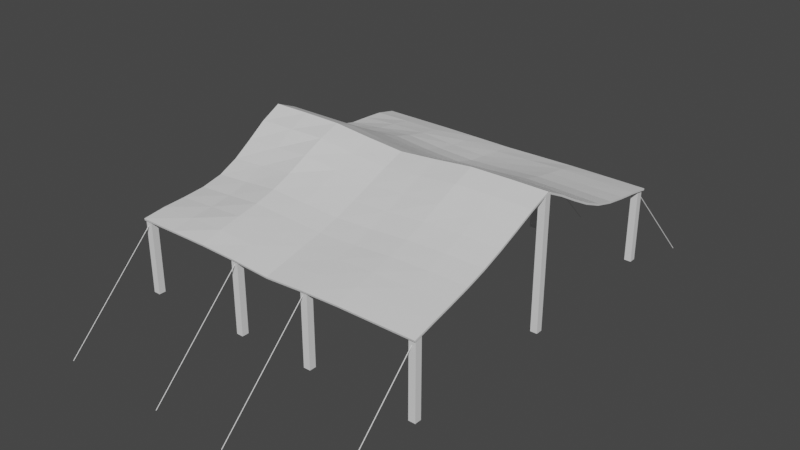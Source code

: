 # Source: Large_Tent.blend  (saved by Blender 3.1.7; exported with 4.5.12 LTS)
import bpy
from mathutils import Matrix  # noqa: F401  (used for matrix-valued properties, if any)

bpy.ops.wm.read_factory_settings(use_empty=True)
scene = bpy.context.scene
scene.name = 'Scene'

# ---- collections
col_collection = bpy.data.collections.new('Collection'); scene.collection.children.link(col_collection)

# ---- materials (node trees are filled in below, after node groups)
mat_material_003 = bpy.data.materials.new('Material.003')
mat_material_003.use_transparent_shadow = False
mat_material_001 = bpy.data.materials.new('Material.001')
mat_material_001.use_transparent_shadow = False
mat_material_002 = bpy.data.materials.new('Material.002')
mat_material_002.use_transparent_shadow = False

# ---- material node trees
mat_material_003.use_nodes = True; mat_material_003.node_tree.nodes.clear()
_N = mat_material_003.node_tree.nodes; _L = mat_material_003.node_tree.links
n0 = _N.new('ShaderNodeBsdfPrincipled'); n0.name = 'Principled BSDF'; n0.location = (10, 300)
n0.distribution = 'GGX'
n0.subsurface_method = 'RANDOM_WALK_SKIN'
n0.inputs[3].default_value = 1.45
n0.inputs[27].default_value = (0.0, 0.0, 0.0, 1.0)
n0.inputs[28].default_value = 1.0
n1 = _N.new('ShaderNodeOutputMaterial'); n1.name = 'Material Output'; n1.location = (300, 300)
_L.new(n0.outputs[0], n1.inputs[0])
n1.is_active_output = True
mat_material_001.use_nodes = True; mat_material_001.node_tree.nodes.clear()
_N = mat_material_001.node_tree.nodes; _L = mat_material_001.node_tree.links
n0 = _N.new('ShaderNodeBsdfPrincipled'); n0.name = 'Principled BSDF'; n0.location = (10, 300)
n0.distribution = 'GGX'
n0.subsurface_method = 'RANDOM_WALK_SKIN'
n0.inputs[3].default_value = 1.45
n0.inputs[27].default_value = (0.0, 0.0, 0.0, 1.0)
n0.inputs[28].default_value = 1.0
n1 = _N.new('ShaderNodeOutputMaterial'); n1.name = 'Material Output'; n1.location = (300, 300)
_L.new(n0.outputs[0], n1.inputs[0])
n1.is_active_output = True
mat_material_002.use_nodes = True; mat_material_002.node_tree.nodes.clear()
_N = mat_material_002.node_tree.nodes; _L = mat_material_002.node_tree.links
n0 = _N.new('ShaderNodeBsdfPrincipled'); n0.name = 'Principled BSDF'; n0.location = (10, 300)
n0.distribution = 'GGX'
n0.subsurface_method = 'RANDOM_WALK_SKIN'
n0.inputs[3].default_value = 1.45
n0.inputs[27].default_value = (0.0, 0.0, 0.0, 1.0)
n0.inputs[28].default_value = 1.0
n1 = _N.new('ShaderNodeOutputMaterial'); n1.name = 'Material Output'; n1.location = (300, 300)
_L.new(n0.outputs[0], n1.inputs[0])
n1.is_active_output = True

# ---- world
world_world = bpy.data.worlds.new('World'); scene.world = world_world
world_world.use_nodes = True; world_world.node_tree.nodes.clear()
_N = world_world.node_tree.nodes; _L = world_world.node_tree.links
n0 = _N.new('ShaderNodeOutputWorld'); n0.name = 'World Output'; n0.location = (300, 300)
n1 = _N.new('ShaderNodeBackground'); n1.name = 'Background'; n1.location = (10, 300)
n1.inputs[0].default_value = (0.05088, 0.05088, 0.05088, 1.0)
_L.new(n1.outputs[0], n0.inputs[0])
n0.is_active_output = True
world_world.color = (0.05088, 0.05088, 0.05088)
world_world.use_sun_shadow = False
world_world.sun_shadow_jitter_overblur = 0.0

# ---- meshes
me_cube_002 = bpy.data.meshes.new('Cube.002')
me_cube_002.from_pydata([(-0.1304, -0.1304, -2.504), (-0.1304, -0.1304, 2.504), (-0.1304, 0.1304, -2.504), (-0.1304, 0.1304, 2.504), (0.1304, -0.1304, -2.504), (0.1304, -0.1304, 2.504), (0.1304, 0.1304, -2.504), (0.1304, 0.1304, 2.504), (-11.58, -0.1304, -2.504), (-11.58, -0.1304, 2.504), (-11.58, 0.1304, -2.504), (-11.58, 0.1304, 2.504), (-11.32, -0.1304, -2.504), (-11.32, -0.1304, 2.504), (-11.32, 0.1304, -2.504), (-11.32, 0.1304, 2.504), (-0.2092, 6.139, -2.514), (-0.2092, 6.139, 0.3455), (-0.2092, 6.4, -2.514), (-0.2092, 6.4, 0.3455), (0.05167, 6.139, -2.514), (0.05167, 6.139, 0.3455), (0.05167, 6.4, -2.514), (0.05167, 6.4, 0.3455), (-0.1614, -6.374, -2.504), (-0.1614, -6.374, 0.3561), (-0.1614, -6.113, -2.504), (-0.1614, -6.113, 0.3561), (0.09951, -6.374, -2.504), (0.09951, -6.374, 0.3561), (0.09951, -6.113, -2.504), (0.09951, -6.113, 0.3561), (-4.355, -6.374, -2.504), (-4.355, -6.374, 0.3561), (-4.355, -6.113, -2.504), (-4.355, -6.113, 0.3561), (-4.094, -6.374, -2.504), (-4.094, -6.374, 0.3561), (-4.094, -6.113, -2.504), (-4.094, -6.113, 0.3561), (-7.38, -6.374, -2.504), (-7.38, -6.374, 0.3561), (-7.38, -6.113, -2.504), (-7.38, -6.113, 0.3561), (-7.119, -6.374, -2.504), (-7.119, -6.374, 0.3561), (-7.119, -6.113, -2.504), (-7.119, -6.113, 0.3561), (-11.56, -6.374, -2.504), (-11.56, -6.374, 0.3561), (-11.56, -6.113, -2.504), (-11.56, -6.113, 0.3561), (-11.3, -6.374, -2.504), (-11.3, -6.374, 0.3561), (-11.3, -6.113, -2.504), (-11.3, -6.113, 0.3561), (-4.355, 6.139, -2.514), (-4.355, 6.139, 0.3455), (-4.355, 6.4, -2.514), (-4.355, 6.4, 0.3455), (-4.094, 6.139, -2.514), (-4.094, 6.139, 0.3455), (-4.094, 6.4, -2.514), (-4.094, 6.4, 0.3455), (-7.38, 6.139, -2.514), (-7.38, 6.139, 0.3455), (-7.38, 6.4, -2.514), (-7.38, 6.4, 0.3455), (-7.119, 6.139, -2.514), (-7.119, 6.139, 0.3455), (-7.119, 6.4, -2.514), (-7.119, 6.4, 0.3455), (-11.6, 6.139, -2.514), (-11.6, 6.139, 0.3455), (-11.6, 6.4, -2.514), (-11.6, 6.4, 0.3455), (-11.34, 6.139, -2.514), (-11.34, 6.139, 0.3455), (-11.34, 6.4, -2.514), (-11.34, 6.4, 0.3455), (-0.04258, -9.949, -3.474), (-0.04258, -6.295, 0.1791), (-0.02758, -9.967, -3.456), (-0.02758, -6.314, 0.1975), (-0.05758, -9.967, -3.456), (-0.05758, -6.314, 0.1975), (-4.26, -9.949, -3.474), (-4.26, -6.295, 0.1791), (-4.245, -9.967, -3.456), (-4.245, -6.314, 0.1975), (-4.275, -9.967, -3.456), (-4.275, -6.314, 0.1975), (-11.45, -9.949, -3.474), (-11.45, -6.295, 0.1791), (-11.43, -9.967, -3.456), (-11.43, -6.314, 0.1975), (-11.46, -9.967, -3.456), (-11.46, -6.314, 0.1975), (-7.229, -9.949, -3.474), (-7.229, -6.295, 0.1791), (-7.214, -9.967, -3.456), (-7.214, -6.314, 0.1975), (-7.244, -9.967, -3.456), (-7.244, -6.314, 0.1975), (-0.04258, 6.267, 0.2239), (-0.04258, 9.829, -3.519), (-0.02758, 6.285, 0.2419), (-0.02758, 9.848, -3.501), (-0.05758, 6.285, 0.2419), (-0.05758, 9.848, -3.501), (-4.26, 6.267, 0.2239), (-4.26, 9.829, -3.519), (-4.245, 6.285, 0.2419), (-4.245, 9.848, -3.501), (-4.275, 6.285, 0.2419), (-4.275, 9.848, -3.501), (-11.45, 6.267, 0.2239), (-11.45, 9.829, -3.519), (-11.43, 6.285, 0.2419), (-11.43, 9.848, -3.501), (-11.46, 6.285, 0.2419), (-11.46, 9.848, -3.501), (-7.229, 6.267, 0.2239), (-7.229, 9.829, -3.519), (-7.214, 6.285, 0.2419), (-7.214, 9.848, -3.501), (-7.244, 6.285, 0.2419), (-7.244, 9.848, -3.501)], [], [(0, 1, 3, 2), (2, 3, 7, 6), (6, 7, 5, 4), (4, 5, 1, 0), (2, 6, 4, 0), (7, 3, 1, 5), (8, 9, 11, 10), (10, 11, 15, 14), (14, 15, 13, 12), (12, 13, 9, 8), (10, 14, 12, 8), (15, 11, 9, 13), (16, 17, 19, 18), (18, 19, 23, 22), (22, 23, 21, 20), (20, 21, 17, 16), (18, 22, 20, 16), (23, 19, 17, 21), (24, 25, 27, 26), (26, 27, 31, 30), (30, 31, 29, 28), (28, 29, 25, 24), (26, 30, 28, 24), (31, 27, 25, 29), (32, 33, 35, 34), (34, 35, 39, 38), (38, 39, 37, 36), (36, 37, 33, 32), (34, 38, 36, 32), (39, 35, 33, 37), (40, 41, 43, 42), (42, 43, 47, 46), (46, 47, 45, 44), (44, 45, 41, 40), (42, 46, 44, 40), (47, 43, 41, 45), (48, 49, 51, 50), (50, 51, 55, 54), (54, 55, 53, 52), (52, 53, 49, 48), (50, 54, 52, 48), (55, 51, 49, 53), (56, 57, 59, 58), (58, 59, 63, 62), (62, 63, 61, 60), (60, 61, 57, 56), (58, 62, 60, 56), (63, 59, 57, 61), (64, 65, 67, 66), (66, 67, 71, 70), (70, 71, 69, 68), (68, 69, 65, 64), (66, 70, 68, 64), (71, 67, 65, 69), (72, 73, 75, 74), (74, 75, 79, 78), (78, 79, 77, 76), (76, 77, 73, 72), (74, 78, 76, 72), (79, 75, 73, 77), (80, 81, 83, 82), (82, 83, 85, 84), (83, 81, 85), (84, 85, 81, 80), (80, 82, 84), (86, 87, 89, 88), (88, 89, 91, 90), (89, 87, 91), (90, 91, 87, 86), (86, 88, 90), (92, 93, 95, 94), (94, 95, 97, 96), (95, 93, 97), (96, 97, 93, 92), (92, 94, 96), (98, 99, 101, 100), (100, 101, 103, 102), (101, 99, 103), (102, 103, 99, 98), (98, 100, 102), (104, 105, 107, 106), (106, 107, 109, 108), (107, 105, 109), (108, 109, 105, 104), (104, 106, 108), (110, 111, 113, 112), (112, 113, 115, 114), (113, 111, 115), (114, 115, 111, 110), (110, 112, 114), (116, 117, 119, 118), (118, 119, 121, 120), (119, 117, 121), (120, 121, 117, 116), (116, 118, 120), (122, 123, 125, 124), (124, 125, 127, 126), (125, 123, 127), (126, 127, 123, 122), (122, 124, 126)])
me_cube_002.polygons.foreach_set('material_index', [0, 0, 0, 0, 0, 0, 0, 0, 0, 0, 0, 0, 0, 0, 0, 0, 0, 0, 0, 0, 0, 0, 0, 0, 0, 0, 0, 0, 0, 0, 0, 0, 0, 0, 0, 0, 0, 0, 0, 0, 0, 0, 0, 0, 0, 0, 0, 0, 0, 0, 0, 0, 0, 0, 0, 0, 0, 0, 0, 0, 1, 1, 1, 1, 1, 1, 1, 1, 1, 1, 1, 1, 1, 1, 1, 1, 1, 1, 1, 1, 1, 1, 1, 1, 1, 1, 1, 1, 1, 1, 1, 1, 1, 1, 1, 1, 1, 1, 1, 1])
_uv = me_cube_002.uv_layers.new(name='UVMap')
_uv.uv.foreach_set('vector', [0.8624, 5.96e-06, 0.8624, 0.3407, 0.8444, 0.3407, 0.8444, 0.0, 0.8264, 0.3453, 0.8264, 0.6907, 0.8084, 0.6907, 0.8084, 0.3453, 0.8624, 0.3407, 0.8624, 5.96e-06, 0.8803, 0.0, 0.8803, 0.3407, 0.8264, 0.0, 0.8264, 0.3453, 0.8084, 0.3453, 0.8084, 0.0, 0.05396, 0.8446, 0.07195, 0.8446, 0.07195, 0.8626, 0.05396, 0.8626, 0.03597, 0.8446, 0.05396, 0.8446, 0.05396, 0.8626, 0.03597, 0.8626, 0.8624, 0.3407, 0.8624, 0.6815, 0.8444, 0.6815, 0.8444, 0.3407, 0.8444, 0.3453, 0.8444, 0.6907, 0.8264, 0.6907, 0.8264, 0.3453, 0.8624, 0.6815, 0.8624, 0.3407, 0.8803, 0.3407, 0.8803, 0.6815, 0.8444, 0.0, 0.8444, 0.3453, 0.8264, 0.3453, 0.8264, 0.0, 0.03597, 0.8446, 0.03597, 0.8626, 0.01799, 0.8626, 0.01799, 0.8446, 0.01799, 0.8446, 0.01799, 0.8626, 0.0, 0.8626, 0.0, 0.8446, 0.9703, 0.1972, 0.9703, 0.3917, 0.9523, 0.3917, 0.9523, 0.1972, 0.8264, 0.6907, 0.8264, 0.8879, 0.8084, 0.8879, 0.8084, 0.6907, 0.9703, 0.3917, 0.9703, 0.1972, 0.9883, 0.1972, 0.9883, 0.3917, 0.8624, 0.6815, 0.8624, 0.8787, 0.8444, 0.8787, 0.8444, 0.6815, 0.1079, 0.8446, 0.1079, 0.8626, 0.08994, 0.8626, 0.08994, 0.8446, 0.08994, 0.8446, 0.08994, 0.8626, 0.07195, 0.8626, 0.07195, 0.8446, 0.9523, 0.5889, 0.9523, 0.7835, 0.9343, 0.7835, 0.9343, 0.5889, 0.8444, 0.6907, 0.8444, 0.8879, 0.8264, 0.8879, 0.8264, 0.6907, 0.9703, 0.1946, 0.9703, 5.96e-06, 0.9883, 0.0, 0.9883, 0.1946, 0.8803, 0.6815, 0.8803, 0.8787, 0.8624, 0.8787, 0.8624, 0.6815, 0.1439, 0.8446, 0.1439, 0.8626, 0.1259, 0.8626, 0.1259, 0.8446, 0.1259, 0.8446, 0.1259, 0.8626, 0.1079, 0.8626, 0.1079, 0.8446, 0.9523, 0.1972, 0.9523, 0.3917, 0.9343, 0.3917, 0.9343, 0.1972, 0.8983, 0.1972, 0.8983, 0.3944, 0.8803, 0.3944, 0.8803, 0.1972, 0.9163, 0.9833, 0.9163, 0.7888, 0.9343, 0.7887, 0.9343, 0.9833, 0.8983, 0.3944, 0.8983, 0.5916, 0.8803, 0.5916, 0.8803, 0.3944, 0.2518, 0.8446, 0.2698, 0.8446, 0.2698, 0.8626, 0.2518, 0.8626, 0.2698, 0.8446, 0.2878, 0.8446, 0.2878, 0.8626, 0.2698, 0.8626, 0.9523, 0.3944, 0.9523, 0.5889, 0.9343, 0.5889, 0.9343, 0.3944, 0.8983, 0.0, 0.8983, 0.1972, 0.8803, 0.1972, 0.8803, 0.0, 0.9703, 0.5863, 0.9703, 0.3918, 0.9883, 0.3917, 0.9883, 0.5863, 0.9163, 0.0, 0.9163, 0.1972, 0.8983, 0.1972, 0.8983, 0.0, 0.1439, 0.8446, 0.1619, 0.8446, 0.1619, 0.8626, 0.1439, 0.8626, 0.1979, 0.8446, 0.2158, 0.8446, 0.2158, 0.8626, 0.1979, 0.8626, 0.9703, 5.96e-06, 0.9703, 0.1946, 0.9523, 0.1946, 0.9523, 0.0, 0.9343, 0.3944, 0.9343, 0.5916, 0.9163, 0.5916, 0.9163, 0.3944, 0.9343, 0.9781, 0.9343, 0.7835, 0.9523, 0.7835, 0.9523, 0.9781, 0.9343, 0.1972, 0.9343, 0.3944, 0.9163, 0.3944, 0.9163, 0.1972, 0.3058, 0.8446, 0.3238, 0.8446, 0.3238, 0.8626, 0.3058, 0.8626, 0.2878, 0.8446, 0.3058, 0.8446, 0.3058, 0.8626, 0.2878, 0.8626, 0.9703, 0.3918, 0.9703, 0.5863, 0.9523, 0.5863, 0.9523, 0.3917, 0.9343, 0.0, 0.9343, 0.1972, 0.9163, 0.1972, 0.9163, 0.0, 0.8983, 0.9833, 0.8983, 0.7888, 0.9163, 0.7887, 0.9163, 0.9833, 0.9163, 0.5916, 0.9163, 0.7887, 0.8983, 0.7887, 0.8983, 0.5916, 0.1619, 0.8446, 0.1799, 0.8446, 0.1799, 0.8626, 0.1619, 0.8626, 0.2158, 0.8446, 0.2338, 0.8446, 0.2338, 0.8626, 0.2158, 0.8626, 0.9703, 0.7809, 0.9703, 0.9754, 0.9523, 0.9754, 0.9523, 0.7809, 0.9163, 0.3944, 0.9163, 0.5916, 0.8983, 0.5916, 0.8983, 0.3944, 0.9703, 0.9754, 0.9703, 0.7809, 0.9883, 0.7809, 0.9883, 0.9754, 0.9163, 0.1972, 0.9163, 0.3944, 0.8983, 0.3944, 0.8983, 0.1972, 0.1799, 0.8446, 0.1979, 0.8446, 0.1979, 0.8626, 0.1799, 0.8626, 0.2338, 0.8446, 0.2518, 0.8446, 0.2518, 0.8626, 0.2338, 0.8626, 0.9703, 0.5863, 0.9703, 0.7809, 0.9523, 0.7809, 0.9523, 0.5863, 0.9343, 0.5916, 0.9343, 0.7887, 0.9163, 0.7887, 0.9163, 0.5916, 0.9703, 0.7809, 0.9703, 0.5863, 0.9883, 0.5863, 0.9883, 0.7809, 0.9523, 0.0, 0.9523, 0.1972, 0.9343, 0.1972, 0.9343, 0.0, 0.3418, 0.8446, 0.3597, 0.8446, 0.3597, 0.8626, 0.3418, 0.8626, 0.3238, 0.8446, 0.3418, 0.8446, 0.3418, 0.8626, 0.3238, 0.8626, 0.8964, 0.9455, 0.8964, 0.5917, 0.8983, 0.5916, 0.8983, 0.9454, 0.9981, 0.6084, 0.9981, 0.8603, 0.996, 0.8603, 0.996, 0.6084, 0.3765, 0.8466, 0.3752, 0.8456, 0.3765, 0.8446, 0.9883, 0.3538, 0.9883, 0.0, 0.9902, 9.584e-05, 0.9902, 0.3539, 0.9971, 0.6071, 0.9981, 0.6084, 0.996, 0.6084, 0.8888, 0.5916, 0.8888, 0.9454, 0.8869, 0.9455, 0.8869, 0.5917, 0.9979, 0.001267, 0.9979, 0.2532, 0.9959, 0.2532, 0.9959, 0.001267, 0.3724, 0.8449, 0.374, 0.8446, 0.374, 0.8462, 0.8907, 0.5917, 0.8907, 0.9455, 0.8888, 0.9454, 0.8888, 0.5916, 0.9969, 0.0, 0.9979, 0.001267, 0.9959, 0.001267, 0.885, 0.9455, 0.885, 0.5917, 0.8869, 0.5916, 0.8869, 0.9454, 1.0, 0.001267, 1.0, 0.2532, 0.9979, 0.2532, 0.9979, 0.001267, 0.3778, 0.8466, 0.3765, 0.8456, 0.3778, 0.8446, 0.9902, 0.3538, 0.9902, 0.0, 0.9921, 9.584e-05, 0.9921, 0.3539, 0.999, 0.0, 1.0, 0.001267, 0.9979, 0.001267, 0.885, 0.5916, 0.885, 0.9454, 0.8831, 0.9455, 0.8831, 0.5917, 0.9981, 0.3552, 0.9981, 0.6071, 0.996, 0.6071, 0.996, 0.3552, 0.3752, 0.8466, 0.374, 0.8456, 0.3752, 0.8446, 0.8907, 0.9454, 0.8907, 0.5916, 0.8926, 0.5917, 0.8926, 0.9455, 0.9971, 0.3539, 0.9981, 0.3552, 0.996, 0.3552, 0.9883, 0.7077, 0.9883, 0.3539, 0.9902, 0.354, 0.9902, 0.7078, 0.994, 0.87, 0.994, 0.612, 0.996, 0.612, 0.996, 0.87, 0.3691, 0.8446, 0.3691, 0.8462, 0.3675, 0.8459, 0.8831, 0.5916, 0.8831, 0.9454, 0.8812, 0.9455, 0.8812, 0.5917, 0.3675, 0.8446, 0.3675, 0.8462, 0.3659, 0.8449, 0.994, 0.3538, 0.994, 0.0, 0.9959, 9.537e-05, 0.9959, 0.3539, 0.994, 0.612, 0.994, 0.3539, 0.996, 0.3539, 0.996, 0.612, 0.3724, 0.8446, 0.3724, 0.8462, 0.3707, 0.8459, 0.8964, 0.5916, 0.8964, 0.9454, 0.8945, 0.9455, 0.8945, 0.5917, 0.363, 0.8462, 0.3614, 0.8459, 0.363, 0.8446, 0.9921, 0.354, 0.9921, 0.7078, 0.9902, 0.7077, 0.9902, 0.3539, 0.9919, 0.9659, 0.9919, 0.7078, 0.994, 0.7078, 0.994, 0.9659, 0.3707, 0.8446, 0.3707, 0.8462, 0.3691, 0.8459, 0.8945, 0.5916, 0.8945, 0.9454, 0.8926, 0.9455, 0.8926, 0.5917, 0.3646, 0.8446, 0.3646, 0.8462, 0.363, 0.8449, 0.9921, 0.3538, 0.9921, 0.0, 0.994, 9.632e-05, 0.994, 0.3539, 0.9883, 0.9659, 0.9883, 0.7078, 0.9903, 0.7078, 0.9903, 0.9659, 0.3659, 0.8466, 0.3646, 0.8456, 0.3659, 0.8446, 0.9921, 0.7078, 0.9921, 0.354, 0.994, 0.3539, 0.994, 0.7077, 0.3614, 0.8446, 0.3614, 0.8462, 0.3597, 0.8449])
me_cube_002.materials.append(mat_material_003)
me_cube_002.materials.append(mat_material_001)
me_cube_002.use_remesh_fix_poles = True
me_cube_002.use_remesh_preserve_attributes = False
me_cube_002.update()
me_plane = bpy.data.meshes.new('Plane')
me_plane.from_pydata([(-5.857, -6.42, -2.277), (5.857, -6.431, -2.257), (-5.857, 6.431, -2.271), (5.857, 6.431, -2.29), (-5.857, 0.005441, -0.06968), (5.857, 0.0, -0.07027), (-5.857, -2.955, -1.862), (0.0, -6.431, -2.385), (5.857, 3.216, -1.69), (0.0, 6.431, -2.305), (-5.857, 3.216, -1.873), (5.857, -3.216, -1.366), (0.0, 0.0, -0.343), (0.0, -3.216, -1.591), (0.0, 3.216, -1.819), (-5.857, -4.67, -2.126), (2.928, -6.431, -2.257), (5.857, 4.823, -2.044), (-2.928, 6.431, -2.271), (-5.857, 1.608, -0.9316), (5.857, -1.608, -0.7172), (-2.928, 0.0, -0.07465), (-5.857, -1.461, -0.9972), (-2.928, -6.431, -2.257), (5.857, 1.608, -0.9206), (2.928, 6.431, -2.271), (-5.857, 4.823, -2.066), (5.857, -4.823, -1.835), (2.928, 0.0, -0.07465), (0.0, -1.608, -0.9761), (0.0, -4.823, -2.004), (-2.928, -3.181, -1.48), (2.928, -3.216, -1.415), (0.0, 4.823, -2.128), (0.0, 1.608, -1.111), (-2.928, 3.216, -1.584), (2.928, 3.216, -1.621), (2.928, 1.608, -0.8567), (-2.928, 1.608, -0.8415), (-2.928, 4.823, -1.962), (2.928, -4.823, -1.856), (-2.928, -4.814, -1.873), (-2.928, -1.6, -0.7529), (2.928, -1.608, -0.7377), (2.928, 4.823, -1.979), (-5.857, -5.557, -2.172), (4.393, -6.431, -2.257), (5.857, 5.627, -2.152), (-4.393, 6.431, -2.271), (-5.857, 0.8039, -0.4198), (5.857, -0.8039, -0.3634), (-4.393, 4.966e-05, -0.05942), (-5.857, -2.185, -1.491), (-1.464, -6.431, -2.301), (5.857, 2.412, -1.349), (1.464, 6.431, -2.286), (-5.857, 4.019, -2.035), (5.857, -4.019, -1.619), (1.464, 0.0, -0.2228), (0.0, -0.8039, -0.6425), (0.0, -4.019, -1.82), (-4.393, -3.042, -1.697), (1.464, -3.216, -1.528), (0.0, 5.627, -2.199), (0.0, 2.412, -1.488), (-4.393, 3.216, -1.689), (1.464, 3.216, -1.735), (-5.857, -3.792, -2.052), (1.464, -6.431, -2.301), (5.857, 4.019, -1.908), (-1.464, 6.431, -2.286), (-5.857, 2.412, -1.472), (5.857, -2.412, -1.06), (-1.464, 0.0, -0.2228), (-5.857, -0.7436, -0.4782), (-4.393, -6.43, -2.259), (5.857, 0.8039, -0.4663), (4.393, 6.431, -2.279), (-5.857, 5.627, -2.107), (5.857, -5.627, -2.039), (4.393, 0.0, -0.06278), (0.0, -2.412, -1.292), (0.0, -5.627, -2.194), (-1.464, -3.216, -1.528), (4.393, -3.216, -1.366), (0.0, 4.019, -2.024), (0.0, 0.8039, -0.7105), (-1.464, 3.216, -1.735), (4.393, 3.216, -1.642), (2.928, 2.412, -1.281), (2.928, 0.8039, -0.4279), (1.464, 1.608, -1.005), (4.393, 1.608, -0.8883), (-2.928, 2.412, -1.251), (-2.928, 0.8039, -0.4265), (-4.393, 1.608, -0.8515), (-1.464, 1.608, -1.005), (-2.928, 5.627, -2.096), (-2.928, 4.019, -1.81), (-4.393, 4.823, -1.978), (-1.464, 4.823, -2.069), (2.928, -4.019, -1.659), (2.928, -5.627, -2.043), (1.464, -4.823, -1.938), (4.393, -4.823, -1.835), (-2.928, -3.993, -1.709), (-2.928, -5.627, -2.043), (-4.393, -4.726, -2.019), (-1.464, -4.823, -1.938), (-2.928, -0.8039, -0.3752), (-2.928, -2.385, -1.151), (-4.393, -1.515, -0.8934), (-1.464, -1.608, -0.8804), (2.928, -0.8039, -0.3752), (2.928, -2.412, -1.1), (1.464, -1.608, -0.8804), (4.393, -1.608, -0.7172), (2.928, 5.627, -2.099), (2.928, 4.019, -1.84), (1.464, 4.823, -2.069), (4.393, 4.823, -2.01), (4.393, 4.019, -1.865), (1.464, 4.019, -1.948), (1.464, 5.627, -2.159), (4.393, -2.412, -1.06), (1.464, -2.412, -1.214), (1.464, -0.8039, -0.5339), (-1.464, -2.412, -1.214), (-4.393, -2.261, -1.347), (-4.393, -0.7739, -0.4206), (-1.464, -5.627, -2.11), (-4.393, -5.59, -2.109), (-4.393, -3.868, -1.907), (4.393, -5.627, -2.039), (1.464, -5.627, -2.11), (1.464, -4.019, -1.763), (-1.464, 4.019, -1.948), (-4.393, 4.019, -1.884), (-4.393, 5.627, -2.091), (-1.464, 0.8039, -0.5952), (-4.393, 0.8039, -0.4148), (-4.393, 2.412, -1.323), (4.393, 0.8039, -0.4463), (1.464, 0.8039, -0.5952), (1.464, 2.412, -1.395), (4.393, 2.412, -1.306), (-1.464, 2.412, -1.395), (-1.464, 5.627, -2.159), (4.393, -4.019, -1.619), (-1.464, -4.019, -1.763), (-1.464, -0.8039, -0.5339), (4.393, -0.8039, -0.3634), (4.393, 5.627, -2.13)], [], [(152, 47, 3, 77), (151, 50, 5, 80), (150, 59, 12, 73), (149, 60, 13, 83), (148, 57, 11, 84), (147, 63, 9, 70), (146, 64, 14, 87), (145, 54, 8, 88), (144, 89, 36, 66), (143, 90, 37, 91), (142, 76, 24, 92), (141, 93, 35, 65), (140, 94, 38, 95), (139, 86, 34, 96), (138, 97, 18, 48), (137, 98, 39, 99), (136, 85, 33, 100), (135, 101, 32, 62), (134, 102, 40, 103), (133, 79, 27, 104), (132, 105, 31, 61), (131, 106, 41, 107), (130, 82, 30, 108), (129, 109, 21, 51), (128, 110, 42, 111), (127, 81, 29, 112), (126, 113, 28, 58), (125, 114, 43, 115), (124, 72, 20, 116), (123, 117, 25, 55), (122, 118, 44, 119), (121, 69, 17, 120), (118, 121, 120, 44), (36, 88, 121, 118), (88, 8, 69, 121), (85, 122, 119, 33), (14, 66, 122, 85), (66, 36, 118, 122), (63, 123, 55, 9), (33, 119, 123, 63), (119, 44, 117, 123), (114, 124, 116, 43), (32, 84, 124, 114), (84, 11, 72, 124), (81, 125, 115, 29), (13, 62, 125, 81), (62, 32, 114, 125), (59, 126, 58, 12), (29, 115, 126, 59), (115, 43, 113, 126), (110, 127, 112, 42), (31, 83, 127, 110), (83, 13, 81, 127), (52, 128, 111, 22), (6, 61, 128, 52), (61, 31, 110, 128), (74, 129, 51, 4), (22, 111, 129, 74), (111, 42, 109, 129), (106, 130, 108, 41), (23, 53, 130, 106), (53, 7, 82, 130), (45, 131, 107, 15), (0, 75, 131, 45), (75, 23, 106, 131), (67, 132, 61, 6), (15, 107, 132, 67), (107, 41, 105, 132), (102, 133, 104, 40), (16, 46, 133, 102), (46, 1, 79, 133), (82, 134, 103, 30), (7, 68, 134, 82), (68, 16, 102, 134), (60, 135, 62, 13), (30, 103, 135, 60), (103, 40, 101, 135), (98, 136, 100, 39), (35, 87, 136, 98), (87, 14, 85, 136), (56, 137, 99, 26), (10, 65, 137, 56), (65, 35, 98, 137), (78, 138, 48, 2), (26, 99, 138, 78), (99, 39, 97, 138), (94, 139, 96, 38), (21, 73, 139, 94), (73, 12, 86, 139), (49, 140, 95, 19), (4, 51, 140, 49), (51, 21, 94, 140), (71, 141, 65, 10), (19, 95, 141, 71), (95, 38, 93, 141), (90, 142, 92, 37), (28, 80, 142, 90), (80, 5, 76, 142), (86, 143, 91, 34), (12, 58, 143, 86), (58, 28, 90, 143), (64, 144, 66, 14), (34, 91, 144, 64), (91, 37, 89, 144), (89, 145, 88, 36), (37, 92, 145, 89), (92, 24, 54, 145), (93, 146, 87, 35), (38, 96, 146, 93), (96, 34, 64, 146), (97, 147, 70, 18), (39, 100, 147, 97), (100, 33, 63, 147), (101, 148, 84, 32), (40, 104, 148, 101), (104, 27, 57, 148), (105, 149, 83, 31), (41, 108, 149, 105), (108, 30, 60, 149), (109, 150, 73, 21), (42, 112, 150, 109), (112, 29, 59, 150), (113, 151, 80, 28), (43, 116, 151, 113), (116, 20, 50, 151), (117, 152, 77, 25), (44, 120, 152, 117), (120, 17, 47, 152)])
_uv = me_plane.uv_layers.new(name='UVMap')
_uv.uv.foreach_set('vector', [0.7071, 0.7884, 0.808, 0.7889, 0.808, 0.8446, 0.707, 0.8443, 0.7073, 0.329, 0.8083, 0.3291, 0.8084, 0.3755, 0.7074, 0.3753, 0.3035, 0.3323, 0.4044, 0.3347, 0.4045, 0.3811, 0.3036, 0.3784, 0.3031, 0.1477, 0.404, 0.149, 0.4041, 0.1968, 0.3032, 0.1954, 0.7069, 0.1449, 0.8079, 0.145, 0.808, 0.1923, 0.707, 0.1922, 0.3032, 0.7887, 0.4042, 0.7896, 0.4042, 0.8446, 0.3032, 0.8441, 0.3033, 0.5615, 0.4043, 0.5636, 0.4042, 0.6234, 0.3033, 0.6215, 0.7072, 0.5599, 0.8081, 0.5609, 0.8081, 0.6209, 0.7071, 0.6198, 0.5053, 0.5617, 0.6062, 0.5593, 0.6062, 0.6193, 0.5052, 0.6216, 0.5054, 0.4392, 0.6064, 0.4357, 0.6063, 0.4976, 0.5053, 0.5007, 0.7074, 0.4362, 0.8083, 0.4367, 0.8082, 0.4991, 0.7073, 0.4983, 0.1014, 0.5599, 0.2024, 0.5584, 0.2023, 0.6182, 0.1014, 0.6204, 0.1016, 0.4351, 0.2026, 0.4354, 0.2025, 0.4969, 0.1015, 0.4971, 0.3035, 0.4391, 0.4044, 0.4416, 0.4043, 0.5029, 0.3034, 0.5005, 0.1013, 0.7871, 0.2023, 0.7873, 0.2023, 0.8437, 0.1013, 0.8436, 0.1013, 0.6772, 0.2023, 0.6757, 0.2023, 0.7317, 0.1013, 0.7319, 0.3032, 0.6788, 0.4042, 0.6804, 0.4042, 0.7354, 0.3032, 0.734, 0.505, 0.1478, 0.606, 0.1457, 0.6061, 0.1932, 0.5051, 0.1955, 0.5049, 0.04981, 0.6058, 0.04846, 0.6059, 0.09719, 0.5049, 0.09885, 0.7068, 0.04845, 0.8077, 0.04853, 0.8078, 0.09688, 0.7069, 0.09681, 0.1011, 0.1605, 0.2021, 0.1482, 0.2022, 0.1966, 0.1012, 0.2102, 0.101, 0.05188, 0.202, 0.04814, 0.2021, 0.09783, 0.1011, 0.1066, 0.3029, 0.04966, 0.4039, 0.05152, 0.4039, 0.1002, 0.303, 0.09869, 0.1016, 0.3317, 0.2025, 0.3289, 0.2026, 0.3752, 0.1017, 0.3748, 0.1013, 0.254, 0.2023, 0.2417, 0.2024, 0.2847, 0.1014, 0.2932, 0.3033, 0.2414, 0.4042, 0.2432, 0.4043, 0.2891, 0.3034, 0.287, 0.5054, 0.3325, 0.6064, 0.3292, 0.6065, 0.3755, 0.5055, 0.3786, 0.5052, 0.2416, 0.6062, 0.2392, 0.6063, 0.2842, 0.5053, 0.2872, 0.7071, 0.2384, 0.8081, 0.2385, 0.8082, 0.2839, 0.7072, 0.2838, 0.5051, 0.7888, 0.6061, 0.7876, 0.6061, 0.844, 0.5051, 0.8443, 0.5052, 0.6789, 0.6061, 0.6767, 0.6061, 0.7324, 0.5051, 0.7342, 0.7071, 0.6773, 0.808, 0.6783, 0.808, 0.7339, 0.7071, 0.7331, 0.6061, 0.6767, 0.7071, 0.6773, 0.7071, 0.7331, 0.6061, 0.7324, 0.6062, 0.6193, 0.7071, 0.6198, 0.7071, 0.6773, 0.6061, 0.6767, 0.7071, 0.6198, 0.8081, 0.6209, 0.808, 0.6783, 0.7071, 0.6773, 0.4042, 0.6804, 0.5052, 0.6789, 0.5051, 0.7342, 0.4042, 0.7354, 0.4042, 0.6234, 0.5052, 0.6216, 0.5052, 0.6789, 0.4042, 0.6804, 0.5052, 0.6216, 0.6062, 0.6193, 0.6061, 0.6767, 0.5052, 0.6789, 0.4042, 0.7896, 0.5051, 0.7888, 0.5051, 0.8443, 0.4042, 0.8446, 0.4042, 0.7354, 0.5051, 0.7342, 0.5051, 0.7888, 0.4042, 0.7896, 0.5051, 0.7342, 0.6061, 0.7324, 0.6061, 0.7876, 0.5051, 0.7888, 0.6062, 0.2392, 0.7071, 0.2384, 0.7072, 0.2838, 0.6063, 0.2842, 0.6061, 0.1932, 0.707, 0.1922, 0.7071, 0.2384, 0.6062, 0.2392, 0.707, 0.1922, 0.808, 0.1923, 0.8081, 0.2385, 0.7071, 0.2384, 0.4042, 0.2432, 0.5052, 0.2416, 0.5053, 0.2872, 0.4043, 0.2891, 0.4041, 0.1968, 0.5051, 0.1955, 0.5052, 0.2416, 0.4042, 0.2432, 0.5051, 0.1955, 0.6061, 0.1932, 0.6062, 0.2392, 0.5052, 0.2416, 0.4044, 0.3347, 0.5054, 0.3325, 0.5055, 0.3786, 0.4045, 0.3811, 0.4043, 0.2891, 0.5053, 0.2872, 0.5054, 0.3325, 0.4044, 0.3347, 0.5053, 0.2872, 0.6063, 0.2842, 0.6064, 0.3292, 0.5054, 0.3325, 0.2023, 0.2417, 0.3033, 0.2414, 0.3034, 0.287, 0.2024, 0.2847, 0.2022, 0.1966, 0.3032, 0.1954, 0.3033, 0.2414, 0.2023, 0.2417, 0.3032, 0.1954, 0.4041, 0.1968, 0.4042, 0.2432, 0.3033, 0.2414, 0.0003119, 0.2619, 0.1013, 0.254, 0.1014, 0.2932, 0.0004563, 0.2989, 0.0001974, 0.2193, 0.1012, 0.2102, 0.1013, 0.254, 0.0003119, 0.2619, 0.1012, 0.2102, 0.2022, 0.1966, 0.2023, 0.2417, 0.1013, 0.254, 0.000607, 0.3349, 0.1016, 0.3317, 0.1017, 0.3748, 0.0007305, 0.3753, 0.0004563, 0.2989, 0.1014, 0.2932, 0.1016, 0.3317, 0.000607, 0.3349, 0.1014, 0.2932, 0.2024, 0.2847, 0.2025, 0.3289, 0.1016, 0.3317, 0.202, 0.04814, 0.3029, 0.04966, 0.303, 0.09869, 0.2021, 0.09783, 0.2019, 0.0, 0.3029, 0.001009, 0.3029, 0.04966, 0.202, 0.04814, 0.3029, 0.001009, 0.4038, 0.002886, 0.4039, 0.05152, 0.3029, 0.04966, 4.959e-05, 0.05534, 0.101, 0.05188, 0.1011, 0.1066, 8.488e-05, 0.1125, 0.0, 0.0009661, 0.101, 5.436e-05, 0.101, 0.05188, 4.959e-05, 0.05534, 0.101, 5.436e-05, 0.2019, 0.0, 0.202, 0.04814, 0.101, 0.05188, 0.0001268, 0.1685, 0.1011, 0.1605, 0.1012, 0.2102, 0.0001974, 0.2193, 8.488e-05, 0.1125, 0.1011, 0.1066, 0.1011, 0.1605, 0.0001268, 0.1685, 0.1011, 0.1066, 0.2021, 0.09783, 0.2021, 0.1482, 0.1011, 0.1605, 0.6058, 0.04846, 0.7068, 0.04845, 0.7069, 0.09681, 0.6059, 0.09719, 0.6058, 0.0003114, 0.7067, 0.0003891, 0.7068, 0.04845, 0.6058, 0.04846, 0.7067, 0.0003891, 0.8077, 0.0004668, 0.8077, 0.04853, 0.7068, 0.04845, 0.4039, 0.05152, 0.5049, 0.04981, 0.5049, 0.09885, 0.4039, 0.1002, 0.4038, 0.002886, 0.5048, 0.001165, 0.5049, 0.04981, 0.4039, 0.05152, 0.5048, 0.001165, 0.6058, 0.0003114, 0.6058, 0.04846, 0.5049, 0.04981, 0.404, 0.149, 0.505, 0.1478, 0.5051, 0.1955, 0.4041, 0.1968, 0.4039, 0.1002, 0.5049, 0.09885, 0.505, 0.1478, 0.404, 0.149, 0.5049, 0.09885, 0.6059, 0.09719, 0.606, 0.1457, 0.505, 0.1478, 0.2023, 0.6757, 0.3032, 0.6788, 0.3032, 0.734, 0.2023, 0.7317, 0.2023, 0.6182, 0.3033, 0.6215, 0.3032, 0.6788, 0.2023, 0.6757, 0.3033, 0.6215, 0.4042, 0.6234, 0.4042, 0.6804, 0.3032, 0.6788, 0.0003386, 0.6804, 0.1013, 0.6772, 0.1013, 0.7319, 0.0003524, 0.7337, 0.0003586, 0.6242, 0.1014, 0.6204, 0.1013, 0.6772, 0.0003386, 0.6804, 0.1014, 0.6204, 0.2023, 0.6182, 0.2023, 0.6757, 0.1013, 0.6772, 0.0003633, 0.7873, 0.1013, 0.7871, 0.1013, 0.8436, 0.0003428, 0.8435, 0.0003524, 0.7337, 0.1013, 0.7319, 0.1013, 0.7871, 0.0003633, 0.7873, 0.1013, 0.7319, 0.2023, 0.7317, 0.2023, 0.7873, 0.1013, 0.7871, 0.2026, 0.4354, 0.3035, 0.4391, 0.3034, 0.5005, 0.2025, 0.4969, 0.2026, 0.3752, 0.3036, 0.3784, 0.3035, 0.4391, 0.2026, 0.4354, 0.3036, 0.3784, 0.4045, 0.3811, 0.4044, 0.4416, 0.3035, 0.4391, 0.0006628, 0.4351, 0.1016, 0.4351, 0.1015, 0.4971, 0.0005546, 0.4987, 0.0007305, 0.3753, 0.1017, 0.3748, 0.1016, 0.4351, 0.0006628, 0.4351, 0.1017, 0.3748, 0.2026, 0.3752, 0.2026, 0.4354, 0.1016, 0.4351, 0.0004387, 0.5629, 0.1014, 0.5599, 0.1014, 0.6204, 0.0003586, 0.6242, 0.0005546, 0.4987, 0.1015, 0.4971, 0.1014, 0.5599, 0.0004387, 0.5629, 0.1015, 0.4971, 0.2025, 0.4969, 0.2024, 0.5584, 0.1014, 0.5599, 0.6064, 0.4357, 0.7074, 0.4362, 0.7073, 0.4983, 0.6063, 0.4976, 0.6065, 0.3755, 0.7074, 0.3753, 0.7074, 0.4362, 0.6064, 0.4357, 0.7074, 0.3753, 0.8084, 0.3755, 0.8083, 0.4367, 0.7074, 0.4362, 0.4044, 0.4416, 0.5054, 0.4392, 0.5053, 0.5007, 0.4043, 0.5029, 0.4045, 0.3811, 0.5055, 0.3786, 0.5054, 0.4392, 0.4044, 0.4416, 0.5055, 0.3786, 0.6065, 0.3755, 0.6064, 0.4357, 0.5054, 0.4392, 0.4043, 0.5636, 0.5053, 0.5617, 0.5052, 0.6216, 0.4042, 0.6234, 0.4043, 0.5029, 0.5053, 0.5007, 0.5053, 0.5617, 0.4043, 0.5636, 0.5053, 0.5007, 0.6063, 0.4976, 0.6062, 0.5593, 0.5053, 0.5617, 0.6062, 0.5593, 0.7072, 0.5599, 0.7071, 0.6198, 0.6062, 0.6193, 0.6063, 0.4976, 0.7073, 0.4983, 0.7072, 0.5599, 0.6062, 0.5593, 0.7073, 0.4983, 0.8082, 0.4991, 0.8081, 0.5609, 0.7072, 0.5599, 0.2024, 0.5584, 0.3033, 0.5615, 0.3033, 0.6215, 0.2023, 0.6182, 0.2025, 0.4969, 0.3034, 0.5005, 0.3033, 0.5615, 0.2024, 0.5584, 0.3034, 0.5005, 0.4043, 0.5029, 0.4043, 0.5636, 0.3033, 0.5615, 0.2023, 0.7873, 0.3032, 0.7887, 0.3032, 0.8441, 0.2023, 0.8437, 0.2023, 0.7317, 0.3032, 0.734, 0.3032, 0.7887, 0.2023, 0.7873, 0.3032, 0.734, 0.4042, 0.7354, 0.4042, 0.7896, 0.3032, 0.7887, 0.606, 0.1457, 0.7069, 0.1449, 0.707, 0.1922, 0.6061, 0.1932, 0.6059, 0.09719, 0.7069, 0.09681, 0.7069, 0.1449, 0.606, 0.1457, 0.7069, 0.09681, 0.8078, 0.09688, 0.8079, 0.145, 0.7069, 0.1449, 0.2021, 0.1482, 0.3031, 0.1477, 0.3032, 0.1954, 0.2022, 0.1966, 0.2021, 0.09783, 0.303, 0.09869, 0.3031, 0.1477, 0.2021, 0.1482, 0.303, 0.09869, 0.4039, 0.1002, 0.404, 0.149, 0.3031, 0.1477, 0.2025, 0.3289, 0.3035, 0.3323, 0.3036, 0.3784, 0.2026, 0.3752, 0.2024, 0.2847, 0.3034, 0.287, 0.3035, 0.3323, 0.2025, 0.3289, 0.3034, 0.287, 0.4043, 0.2891, 0.4044, 0.3347, 0.3035, 0.3323, 0.6064, 0.3292, 0.7073, 0.329, 0.7074, 0.3753, 0.6065, 0.3755, 0.6063, 0.2842, 0.7072, 0.2838, 0.7073, 0.329, 0.6064, 0.3292, 0.7072, 0.2838, 0.8082, 0.2839, 0.8083, 0.3291, 0.7073, 0.329, 0.6061, 0.7876, 0.7071, 0.7884, 0.707, 0.8443, 0.6061, 0.844, 0.6061, 0.7324, 0.7071, 0.7331, 0.7071, 0.7884, 0.6061, 0.7876, 0.7071, 0.7331, 0.808, 0.7339, 0.808, 0.7889, 0.7071, 0.7884])
me_plane.materials.append(mat_material_002)
me_plane.use_remesh_fix_poles = True
me_plane.use_remesh_preserve_attributes = False
me_plane.update()

# ---- objects
ob_posts = bpy.data.objects.new('posts', me_cube_002)
ob_roof = bpy.data.objects.new('roof', me_plane)

# ---- transforms, parenting, visibility, modifiers, constraints
ob_posts.location = (5.731, 0.0, 2.029)
ob_roof.location = (0.0, 0.0, 4.604)
_m = ob_roof.modifiers.new('Solidify', 'SOLIDIFY')
_m.thickness = -0.07

# ---- collection membership
col_collection.objects.link(ob_posts)
col_collection.objects.link(ob_roof)

# ---- scene / render settings (as saved in the file)
scene.frame_start = 1; scene.frame_end = 250; scene.frame_set(1)
scene.render.engine = 'BLENDER_EEVEE_NEXT'
scene.cycles.sampling_pattern = 'TABULATED_SOBOL'
scene.cycles.use_light_tree = False
scene.view_settings.view_transform = 'Filmic'
bpy.context.view_layer.update()

# ---- added for rendering (the .blend has no active camera and no usable light): camera, sun
cam_auto = bpy.data.cameras.new('AutoCamera')
cam_auto.lens = 50.0
cam_auto.sensor_width = 36.0
cam_auto.clip_end = 1000.0
ob_auto_camera = bpy.data.objects.new('AutoCamera', cam_auto)
scene.collection.objects.link(ob_auto_camera)
ob_auto_camera.location = (22.037, -26.5065, 19.1935)
ob_auto_camera.rotation_euler = (1.09748, -7.21219e-08, 0.694738)
scene.camera = ob_auto_camera
light_auto_sun = bpy.data.lights.new('AutoSun', 'SUN')
light_auto_sun.energy = 3.0
light_auto_sun.angle = 0.0523599
ob_auto_sun = bpy.data.objects.new('AutoSun', light_auto_sun)
scene.collection.objects.link(ob_auto_sun)
ob_auto_sun.rotation_euler = (0.872665, 0.174533, 0.523599)
bpy.context.view_layer.update()
